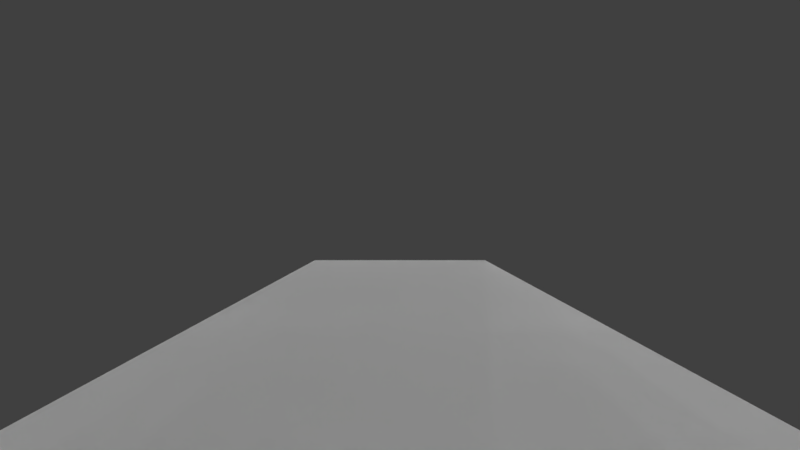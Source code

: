 # Source: ship.blend  (saved by Blender 2.79.0; exported with 4.5.12 LTS)
import bpy
from mathutils import Matrix  # noqa: F401  (used for matrix-valued properties, if any)

bpy.ops.wm.read_factory_settings(use_empty=True)
scene = bpy.context.scene
scene.name = 'Scene'

# ---- collections
col_collection_1 = bpy.data.collections.new('Collection 1'); scene.collection.children.link(col_collection_1)
col_collection_2 = bpy.data.collections.new('Collection 2'); scene.collection.children.link(col_collection_2)
col_collection_2.hide_render = True
col_collection_2.hide_viewport = True

# ---- materials (node trees are filled in below, after node groups)
mat_particle = bpy.data.materials.new('Particle')
mat_particle.alpha_threshold = 0.0
mat_particle.use_transparent_shadow = False
mat_particle.roughness = 0.5
mat_flare = bpy.data.materials.new('flare')
mat_flare.alpha_threshold = 0.0
mat_flare.use_transparent_shadow = False
mat_flare.pass_index = 1
mat_flare.roughness = 0.5

# ---- material node trees

# ---- world
world_world = bpy.data.worlds.new('World'); scene.world = world_world
world_world.color = (0.05088, 0.05088, 0.05088)
world_world.use_sun_shadow = False
world_world.sun_shadow_jitter_overblur = 0.0
world_world.cycles.sampling_method = 'MANUAL'

# ---- cameras
cam_camera_001 = bpy.data.cameras.new('Camera.001')
cam_camera_001.clip_end = 1e+04
cam_camera_001.lens = 10.0
cam_camera_001.sensor_width = 32.0
cam_camera_001.sensor_height = 18.0
cam_camera_001.display_size = 2.0
cam_camera_001.dof.focus_distance = 0.0
cam_camera_001.dof.aperture_fstop = 128.0
cam_camera_001.dof.aperture_blades = 6
cam_camera_002 = bpy.data.cameras.new('Camera.002')
cam_camera_002.clip_end = 1e+04
cam_camera_002.lens = 7.0
cam_camera_002.sensor_width = 32.0
cam_camera_002.sensor_height = 18.0
cam_camera_002.display_size = 2.0
cam_camera_002.dof.focus_distance = 0.0
cam_camera_002.dof.aperture_fstop = 128.0
cam_camera_002.dof.aperture_blades = 6
cam_camera_000 = bpy.data.cameras.new('Camera.000')
cam_camera_000.clip_end = 1e+04
cam_camera_000.lens = 7.0
cam_camera_000.sensor_width = 32.0
cam_camera_000.sensor_height = 18.0
cam_camera_000.display_size = 2.0
cam_camera_000.dof.focus_distance = 0.0
cam_camera_000.dof.aperture_fstop = 128.0
cam_camera_000.dof.aperture_blades = 6

# ---- meshes
me_cube = bpy.data.meshes.new('Cube')
me_cube.from_pydata([(-1.241, -1.701, -0.7201), (-1.241, -1.701, 0.7201), (-1.241, 2.682, -0.2001), (-1.241, 3.547, 0.3878), (1.241, -1.701, -0.7201), (1.241, -1.701, 0.7201), (1.241, 2.682, -0.2001), (1.241, 3.547, 0.3878)], [], [(0, 1, 3, 2), (2, 3, 7, 6), (6, 7, 5, 4), (4, 5, 1, 0), (2, 6, 4, 0), (7, 3, 1, 5)])
me_cube.use_remesh_preserve_volume = False
me_cube.use_remesh_preserve_attributes = False
me_cube.use_mirror_vertex_groups = False
me_cube.update()
me_plane = bpy.data.meshes.new('Plane')
me_plane.from_pydata([(7.451e-09, -0.1, 0.1), (-7.451e-09, -0.1, -0.1), (7.451e-09, 0.1, 0.1), (-7.451e-09, 0.1, -0.1)], [], [(0, 1, 3, 2)])
_uv = me_plane.uv_layers.new(name='UVMap')
_uv.uv.foreach_set('vector', [0.001191, 0.8651, 0.1361, 0.8651, 0.1361, 1.0, 0.001191, 1.0])
me_plane.materials.append(mat_particle)
me_plane.use_remesh_preserve_volume = False
me_plane.use_remesh_preserve_attributes = False
me_plane.use_mirror_vertex_groups = False
me_plane.update()
me_cone = bpy.data.meshes.new('Cone')
me_cone.from_pydata([(1.0, -1.29, 1.192e-07), (0.7071, -1.29, 0.7071), (-1.126e-07, -1.29, 1.0), (-0.7071, -1.29, 0.7071), (-1.0, -1.29, 0.0), (-0.7071, -1.29, -0.7071), (6.623e-09, -1.29, -1.0), (0.7071, -1.29, -0.7071), (8.882e-16, 0.0, 5.96e-08)], [], [(0, 1, 8), (1, 2, 8), (2, 3, 8), (3, 4, 8), (4, 5, 8), (5, 6, 8), (6, 7, 8), (7, 0, 8)])
_uv = me_cone.uv_layers.new(name='UVMap')
_uv.uv.foreach_set('vector', [0.9999, 0.2929, 0.9999, 0.7071, 0.5, 0.5, 0.9999, 0.7071, 0.7071, 0.9999, 0.5, 0.5, 0.7071, 0.9999, 0.2929, 0.9999, 0.5, 0.5, 0.2929, 0.9999, 9.998e-05, 0.7071, 0.5, 0.5, 9.998e-05, 0.7071, 0.0001001, 0.2929, 0.5, 0.5, 0.0001001, 0.2929, 0.2929, 9.998e-05, 0.5, 0.5, 0.2929, 9.998e-05, 0.7071, 0.0001001, 0.5, 0.5, 0.7071, 0.0001001, 0.9999, 0.2929, 0.5, 0.5])
me_cone.materials.append(mat_flare)
me_cone.use_remesh_preserve_volume = False
me_cone.use_remesh_preserve_attributes = False
me_cone.use_mirror_vertex_groups = False
me_cone.update()

# ---- objects
ob_ship = bpy.data.objects.new('Ship', me_cube)
ob_camera_anchor = bpy.data.objects.new('camera_anchor', None)
ob_camera_ship = bpy.data.objects.new('Camera_Ship', cam_camera_001)
ob_mesh = bpy.data.objects.new('Mesh', me_cube)
ob_camera_ship_front = bpy.data.objects.new('camera_ship_front', cam_camera_002)
ob_node_point = bpy.data.objects.new('node_point', None)
ob_camera_ship_hood = bpy.data.objects.new('camera_ship_hood', cam_camera_000)
ob_dir_z_pos = bpy.data.objects.new('dir_z_pos', None)
ob_whl_fr = bpy.data.objects.new('whl_fr', None)
ob_whl_fl = bpy.data.objects.new('whl_fl', None)
ob_whl_bl = bpy.data.objects.new('whl_bl', None)
ob_whl_br = bpy.data.objects.new('whl_br', None)
ob_node_hemi = bpy.data.objects.new('node_hemi', None)
ob_dir_neg_whl_br = bpy.data.objects.new('dir_neg_whl_br', None)
ob_dir_neg_whl_bl = bpy.data.objects.new('dir_neg_whl_bl', None)
ob_dir_neg_whl_fl = bpy.data.objects.new('dir_neg_whl_fl', None)
ob_dir_neg_whl_fr = bpy.data.objects.new('dir_neg_whl_fr', None)
ob_dir_z_neg = bpy.data.objects.new('dir_z_neg', None)
ob_particle_spark = bpy.data.objects.new('particle_spark', me_plane)
ob_ship_flare = bpy.data.objects.new('ship_flare', me_cone)

# ---- transforms, parenting, visibility, modifiers, constraints
ob_ship.location = (5.96e-08, 0.0, 1.465)
ob_ship.lock_rotations_4d = False
ob_ship.empty_display_type = 'ARROWS'
ob_ship.display_type = 'WIRE'
ob_ship.lineart.crease_threshold = 0.0
ob_camera_anchor.parent = ob_ship
ob_camera_anchor.matrix_parent_inverse = Matrix(((1.0, 0.0, 0.0, -5.96e-08), (0.0, 1.0, 0.0, -0.0), (0.0, 0.0, 1.0, -1.465), (0.0, 0.0, 0.0, 1.0)))
ob_camera_anchor.location = (0.0, 1.829, 1.465)
ob_camera_anchor.lineart.crease_threshold = 0.0
ob_camera_ship.parent = ob_camera_anchor
ob_camera_ship.matrix_parent_inverse = Matrix(((1.0, 0.0, 0.0, -5.96e-08), (0.0, 1.0, 0.0, -1.961), (0.0, 0.0, 1.0, -1.465), (0.0, 0.0, 0.0, 1.0)))
ob_camera_ship.location = (-7.546e-15, -4.535, 3.998)
ob_camera_ship.rotation_euler = (1.571, -0.0, 0.0)
ob_camera_ship.lineart.crease_threshold = 0.0
ob_mesh.parent = ob_ship
ob_mesh.matrix_parent_inverse = Matrix(((1.0, 0.0, 0.0, -5.96e-08), (0.0, 1.0, 0.0, -0.0), (0.0, 0.0, 1.0, -1.465), (0.0, 0.0, 0.0, 1.0)))
ob_mesh.location = (5.96e-08, 0.0, 1.465)
ob_mesh.lineart.crease_threshold = 0.0
ob_camera_ship_front.parent = ob_mesh
ob_camera_ship_front.matrix_parent_inverse = Matrix(((1.0, 0.0, 0.0, -5.96e-08), (0.0, 1.0, 0.0, -0.0), (0.0, 0.0, 1.0, -1.465), (0.0, 0.0, 0.0, 1.0)))
ob_camera_ship_front.location = (1.258e-14, 3.635, 2.27)
ob_camera_ship_front.rotation_euler = (1.446, 2.001e-07, -2.817e-07)
ob_camera_ship_front.lineart.crease_threshold = 0.0
ob_node_point.parent = ob_mesh
ob_node_point.matrix_parent_inverse = Matrix(((1.0, 0.0, 0.0, -5.96e-08), (0.0, 1.0, 0.0, -0.0), (0.0, 0.0, 1.0, -1.465), (0.0, 0.0, 0.0, 1.0)))
ob_node_point.location = (5.96e-08, -2.784, 1.379)
ob_node_point.empty_image_offset = (0.0, 0.0)
ob_node_point.lineart.crease_threshold = 0.0
ob_camera_ship_hood.parent = ob_mesh
ob_camera_ship_hood.matrix_parent_inverse = Matrix(((1.0, 0.0, 0.0, -5.96e-08), (0.0, 1.0, 0.0, -0.0), (0.0, 0.0, 1.0, -1.465), (0.0, 0.0, 0.0, 1.0)))
ob_camera_ship_hood.location = (-1.167e-14, 1.077, 2.68)
ob_camera_ship_hood.rotation_euler = (1.446, 2.001e-07, -2.817e-07)
ob_camera_ship_hood.lineart.crease_threshold = 0.0
ob_dir_z_pos.parent = ob_ship
ob_dir_z_pos.matrix_parent_inverse = Matrix(((1.0, 0.0, 0.0, -5.96e-08), (0.0, 1.0, 0.0, -0.0), (0.0, 0.0, 1.0, -1.465), (0.0, 0.0, 0.0, 1.0)))
ob_dir_z_pos.location = (5.96e-08, 0.0, 3.562)
ob_dir_z_pos.empty_image_offset = (0.0, 0.0)
ob_dir_z_pos.lineart.crease_threshold = 0.0
ob_whl_fr.parent = ob_ship
ob_whl_fr.matrix_parent_inverse = Matrix(((1.0, 0.0, 0.0, -5.96e-08), (0.0, 1.0, 0.0, -0.0), (0.0, 0.0, 1.0, -1.465), (0.0, 0.0, 0.0, 1.0)))
ob_whl_fr.location = (1.0, 3.0, 1.029)
ob_whl_fr.empty_image_offset = (0.0, 0.0)
ob_whl_fr.lineart.crease_threshold = 0.0
ob_whl_fl.parent = ob_ship
ob_whl_fl.matrix_parent_inverse = Matrix(((1.0, 0.0, 0.0, -5.96e-08), (0.0, 1.0, 0.0, -0.0), (0.0, 0.0, 1.0, -1.465), (0.0, 0.0, 0.0, 1.0)))
ob_whl_fl.location = (-1.0, 3.0, 1.029)
ob_whl_fl.empty_image_offset = (0.0, 0.0)
ob_whl_fl.lineart.crease_threshold = 0.0
ob_whl_bl.parent = ob_ship
ob_whl_bl.matrix_parent_inverse = Matrix(((1.0, 0.0, 0.0, -5.96e-08), (0.0, 1.0, 0.0, -0.0), (0.0, 0.0, 1.0, -1.465), (0.0, 0.0, 0.0, 1.0)))
ob_whl_bl.location = (-1.0, -1.0, 1.029)
ob_whl_bl.empty_image_offset = (0.0, 0.0)
ob_whl_bl.lineart.crease_threshold = 0.0
ob_whl_br.parent = ob_ship
ob_whl_br.matrix_parent_inverse = Matrix(((1.0, 0.0, 0.0, -5.96e-08), (0.0, 1.0, 0.0, -0.0), (0.0, 0.0, 1.0, -1.465), (0.0, 0.0, 0.0, 1.0)))
ob_whl_br.location = (1.0, -1.0, 1.029)
ob_whl_br.empty_image_offset = (0.0, 0.0)
ob_whl_br.lineart.crease_threshold = 0.0
ob_node_hemi.parent = ob_ship
ob_node_hemi.matrix_parent_inverse = Matrix(((1.0, 0.0, 0.0, -5.96e-08), (0.0, 1.0, 0.0, -0.0), (0.0, 0.0, 1.0, -1.465), (0.0, 0.0, 0.0, 1.0)))
ob_node_hemi.location = (5.96e-08, 0.0, 7.961)
ob_node_hemi.empty_image_offset = (0.0, 0.0)
ob_node_hemi.lineart.crease_threshold = 0.0
ob_dir_neg_whl_br.parent = ob_ship
ob_dir_neg_whl_br.matrix_parent_inverse = Matrix(((1.0, 0.0, 0.0, -5.96e-08), (0.0, 1.0, 0.0, -0.0), (0.0, 0.0, 1.0, -1.465), (0.0, 0.0, 0.0, 1.0)))
ob_dir_neg_whl_br.location = (1.0, -1.0, -6.971)
ob_dir_neg_whl_br.empty_image_offset = (0.0, 0.0)
ob_dir_neg_whl_br.lineart.crease_threshold = 0.0
ob_dir_neg_whl_bl.parent = ob_ship
ob_dir_neg_whl_bl.matrix_parent_inverse = Matrix(((1.0, 0.0, 0.0, -5.96e-08), (0.0, 1.0, 0.0, -0.0), (0.0, 0.0, 1.0, -1.465), (0.0, 0.0, 0.0, 1.0)))
ob_dir_neg_whl_bl.location = (-1.0, -1.0, -6.971)
ob_dir_neg_whl_bl.empty_image_offset = (0.0, 0.0)
ob_dir_neg_whl_bl.lineart.crease_threshold = 0.0
ob_dir_neg_whl_fl.parent = ob_ship
ob_dir_neg_whl_fl.matrix_parent_inverse = Matrix(((1.0, 0.0, 0.0, -5.96e-08), (0.0, 1.0, 0.0, -0.0), (0.0, 0.0, 1.0, -1.465), (0.0, 0.0, 0.0, 1.0)))
ob_dir_neg_whl_fl.location = (-1.0, 3.0, -6.971)
ob_dir_neg_whl_fl.empty_image_offset = (0.0, 0.0)
ob_dir_neg_whl_fl.lineart.crease_threshold = 0.0
ob_dir_neg_whl_fr.parent = ob_ship
ob_dir_neg_whl_fr.matrix_parent_inverse = Matrix(((1.0, 0.0, 0.0, -5.96e-08), (0.0, 1.0, 0.0, -0.0), (0.0, 0.0, 1.0, -1.465), (0.0, 0.0, 0.0, 1.0)))
ob_dir_neg_whl_fr.location = (1.0, 3.0, -6.971)
ob_dir_neg_whl_fr.empty_image_offset = (0.0, 0.0)
ob_dir_neg_whl_fr.lineart.crease_threshold = 0.0
ob_dir_z_neg.parent = ob_ship
ob_dir_z_neg.matrix_parent_inverse = Matrix(((1.0, 0.0, 0.0, -5.96e-08), (0.0, 1.0, 0.0, -0.0), (0.0, 0.0, 1.0, -1.465), (0.0, 0.0, 0.0, 1.0)))
ob_dir_z_neg.location = (0.0, 0.0, -7.0)
ob_dir_z_neg.empty_image_offset = (0.0, 0.0)
ob_dir_z_neg.lineart.crease_threshold = 0.0
ob_particle_spark.location = (0.0, 0.0, 0.0)
ob_particle_spark.lineart.crease_threshold = 0.0
ob_ship_flare.location = (-6.623e-09, -1.563, 1.416)
ob_ship_flare.lineart.crease_threshold = 0.0

# ---- collection membership
col_collection_1.objects.link(ob_ship)
col_collection_1.objects.link(ob_camera_anchor)
col_collection_1.objects.link(ob_camera_ship)
col_collection_1.objects.link(ob_mesh)
col_collection_1.objects.link(ob_camera_ship_front)
col_collection_1.objects.link(ob_node_point)
col_collection_1.objects.link(ob_camera_ship_hood)
col_collection_1.objects.link(ob_dir_z_pos)
col_collection_1.objects.link(ob_whl_fr)
col_collection_1.objects.link(ob_whl_fl)
col_collection_1.objects.link(ob_whl_bl)
col_collection_1.objects.link(ob_whl_br)
col_collection_1.objects.link(ob_node_hemi)
col_collection_1.objects.link(ob_dir_neg_whl_br)
col_collection_1.objects.link(ob_dir_neg_whl_bl)
col_collection_1.objects.link(ob_dir_neg_whl_fl)
col_collection_1.objects.link(ob_dir_neg_whl_fr)
col_collection_1.objects.link(ob_dir_z_neg)
col_collection_2.objects.link(ob_particle_spark)
col_collection_2.objects.link(ob_ship_flare)

# ---- scene / render settings (as saved in the file)
scene.camera = ob_camera_ship_hood
scene.frame_start = 1; scene.frame_end = 250; scene.frame_set(0)
scene.render.engine = 'BLENDER_EEVEE_NEXT'
scene.render.resolution_percentage = 50
scene.render.dither_intensity = 0.0
scene.cycles.use_denoising = False
scene.cycles.samples = 128
scene.cycles.sampling_pattern = 'TABULATED_SOBOL'
scene.cycles.light_sampling_threshold = 0.0
scene.cycles.use_adaptive_sampling = False
scene.cycles.use_light_tree = False
scene.cycles.blur_glossy = 0.0
scene.cycles.sample_clamp_indirect = 0.0
scene.view_settings.view_transform = 'Standard'
bpy.context.view_layer.update()

# ---- added for rendering (the .blend has no usable light): sun
light_auto_sun = bpy.data.lights.new('AutoSun', 'SUN')
light_auto_sun.energy = 3.0
light_auto_sun.angle = 0.0523599
ob_auto_sun = bpy.data.objects.new('AutoSun', light_auto_sun)
scene.collection.objects.link(ob_auto_sun)
ob_auto_sun.rotation_euler = (0.872665, 0.174533, 0.523599)
bpy.context.view_layer.update()
